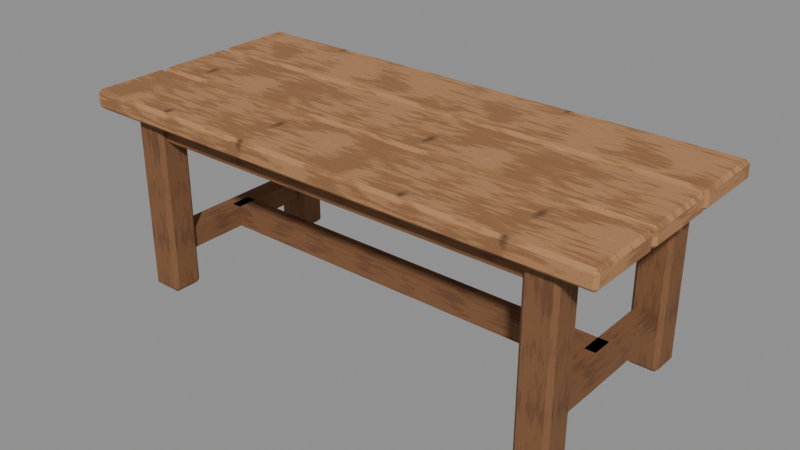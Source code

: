 # Source: guild_table.blend  (saved by Blender 5.2.44; exported with 4.5.12 LTS)
import bpy
from mathutils import Matrix  # noqa: F401  (used for matrix-valued properties, if any)

bpy.ops.wm.read_factory_settings(use_empty=True)
scene = bpy.context.scene
scene.name = 'ENV_guild_table'

# ---- collections
col_guild_table = bpy.data.collections.new('guild_table'); scene.collection.children.link(col_guild_table)

# ---- images (referenced by path relative to the original .blend; pixels are not part of the script)
import os
ASSET_DIR = os.environ.get("B2B_ASSET_DIR", "")  # directory of the original .blend (textures are referenced by path, not embedded)
HERE = os.path.dirname(os.path.abspath(__file__))  # packed textures are extracted next to this script under _unpacked/

def load_image(name, relpath, width, height, colorspace="sRGB"):
    """Load a texture the original file referenced (path relative to the .blend, or extracted next to this script)."""
    p = next((c for c in (os.path.join(HERE, relpath), os.path.join(ASSET_DIR, relpath)) if relpath and os.path.exists(c)), "")
    if p:
        img = bpy.data.images.load(p, check_existing=True)
        img.name = name
    else:  # same state as the original file: an image datablock whose file is absent (Cycles renders it pink)
        img = bpy.data.images.new(name, width, height)
        img.source = "FILE"
        img.filepath = "//" + (relpath or name)
    img.colorspace_settings.name = colorspace
    return img
img_wood_light_png = load_image('wood_light.png', '_unpacked/wood_light.40846d80.png', 512, 512, 'sRGB')
img_wood_mid_png = load_image('wood_mid.png', '_unpacked/wood_mid.d48bc5f0.png', 512, 512, 'sRGB')

# ---- materials (node trees are filled in below, after node groups)
mat_env_wood_light = bpy.data.materials.new('env_wood_light')
mat_env_wood_light.use_backface_culling = True
mat_env_wood_mid = bpy.data.materials.new('env_wood_mid')
mat_env_wood_mid.use_backface_culling = True

# ---- material node trees
mat_env_wood_light.use_nodes = True; mat_env_wood_light.node_tree.nodes.clear()
_N = mat_env_wood_light.node_tree.nodes; _L = mat_env_wood_light.node_tree.links
n0 = _N.new('ShaderNodeBsdfPrincipled'); n0.name = 'Principled BSDF'; n0.location = (-200, 100)
n0.inputs[2].default_value = 0.85
n0.inputs[10].default_value = 0.005
n0.inputs[13].default_value = 0.25
n1 = _N.new('ShaderNodeOutputMaterial'); n1.name = 'Material Output'; n1.location = (200, 100)
n2 = _N.new('ShaderNodeTexImage'); n2.name = 'Image Texture'; n2.location = (-400, 200)
n2.image = img_wood_light_png
_L.new(n0.outputs[0], n1.inputs[0])
_L.new(n2.outputs[0], n0.inputs[0])
n1.is_active_output = True
mat_env_wood_mid.use_nodes = True; mat_env_wood_mid.node_tree.nodes.clear()
_N = mat_env_wood_mid.node_tree.nodes; _L = mat_env_wood_mid.node_tree.links
n0 = _N.new('ShaderNodeBsdfPrincipled'); n0.name = 'Principled BSDF'; n0.location = (-200, 100)
n0.inputs[2].default_value = 0.85
n0.inputs[10].default_value = 0.005
n0.inputs[13].default_value = 0.25
n1 = _N.new('ShaderNodeOutputMaterial'); n1.name = 'Material Output'; n1.location = (200, 100)
n2 = _N.new('ShaderNodeTexImage'); n2.name = 'Image Texture'; n2.location = (-400, 200)
n2.image = img_wood_mid_png
_L.new(n0.outputs[0], n1.inputs[0])
_L.new(n2.outputs[0], n0.inputs[0])
n1.is_active_output = True

# ---- meshes
me_guild_table_tabletop = bpy.data.meshes.new('guild_table_tabletop')
me_guild_table_tabletop.from_pydata([(-0.988, -0.432, 0.68), (-0.988, -0.444, 0.692), (-1.0, -0.432, 0.692), (-0.988, -0.444, 0.738), (-0.988, -0.432, 0.75), (-1.0, -0.432, 0.738), (-0.988, -0.168, 0.68), (-1.0, -0.168, 0.692), (-0.988, -0.156, 0.692), (-0.988, -0.168, 0.75), (-0.988, -0.156, 0.738), (-1.0, -0.168, 0.738), (0.988, -0.432, 0.68), (1.0, -0.432, 0.692), (0.988, -0.444, 0.692), (0.988, -0.432, 0.75), (0.988, -0.444, 0.738), (1.0, -0.432, 0.738), (0.988, -0.168, 0.68), (0.988, -0.156, 0.692), (1.0, -0.168, 0.692), (0.988, -0.168, 0.75), (1.0, -0.168, 0.738), (0.988, -0.156, 0.738), (-0.988, -0.132, 0.68), (-0.988, -0.144, 0.692), (-1.0, -0.132, 0.692), (-0.988, -0.144, 0.738), (-0.988, -0.132, 0.75), (-1.0, -0.132, 0.738), (-0.988, 0.132, 0.68), (-1.0, 0.132, 0.692), (-0.988, 0.144, 0.692), (-0.988, 0.132, 0.75), (-0.988, 0.144, 0.738), (-1.0, 0.132, 0.738), (0.988, -0.132, 0.68), (1.0, -0.132, 0.692), (0.988, -0.144, 0.692), (0.988, -0.132, 0.75), (0.988, -0.144, 0.738), (1.0, -0.132, 0.738), (0.988, 0.132, 0.68), (0.988, 0.144, 0.692), (1.0, 0.132, 0.692), (0.988, 0.132, 0.75), (1.0, 0.132, 0.738), (0.988, 0.144, 0.738), (-0.988, 0.168, 0.68), (-0.988, 0.156, 0.692), (-1.0, 0.168, 0.692), (-0.988, 0.156, 0.738), (-0.988, 0.168, 0.75), (-1.0, 0.168, 0.738), (-0.988, 0.432, 0.68), (-1.0, 0.432, 0.692), (-0.988, 0.444, 0.692), (-0.988, 0.432, 0.75), (-0.988, 0.444, 0.738), (-1.0, 0.432, 0.738), (0.988, 0.168, 0.68), (1.0, 0.168, 0.692), (0.988, 0.156, 0.692), (0.988, 0.168, 0.75), (0.988, 0.156, 0.738), (1.0, 0.168, 0.738), (0.988, 0.432, 0.68), (0.988, 0.444, 0.692), (1.0, 0.432, 0.692), (0.988, 0.432, 0.75), (1.0, 0.432, 0.738), (0.988, 0.444, 0.738), (-0.85, -0.365, 0.6), (-0.85, -0.365, 0.68), (-0.85, -0.295, 0.6), (-0.85, -0.295, 0.68), (0.85, -0.365, 0.6), (0.85, -0.365, 0.68), (0.85, -0.295, 0.6), (0.85, -0.295, 0.68), (-0.85, 0.295, 0.6), (-0.85, 0.295, 0.68), (-0.85, 0.365, 0.6), (-0.85, 0.365, 0.68), (0.85, 0.295, 0.6), (0.85, 0.295, 0.68), (0.85, 0.365, 0.6), (0.85, 0.365, 0.68)], [], [(0, 1, 2), (3, 4, 5), (6, 7, 8), (9, 10, 11), (12, 13, 14), (15, 16, 17), (18, 19, 20), (21, 22, 23), (6, 0, 2, 7), (1, 3, 5, 2), (4, 9, 11, 5), (10, 8, 7, 11), (18, 6, 8, 19), (9, 21, 23, 10), (22, 20, 19, 23), (12, 18, 20, 13), (21, 15, 17, 22), (16, 14, 13, 17), (0, 12, 14, 1), (15, 4, 3, 16), (6, 18, 12, 0), (2, 5, 11, 7), (14, 16, 3, 1), (21, 9, 4, 15), (8, 10, 23, 19), (20, 22, 17, 13), (24, 25, 26), (27, 28, 29), (30, 31, 32), (33, 34, 35), (36, 37, 38), (39, 40, 41), (42, 43, 44), (45, 46, 47), (30, 24, 26, 31), (25, 27, 29, 26), (28, 33, 35, 29), (34, 32, 31, 35), (42, 30, 32, 43), (33, 45, 47, 34), (46, 44, 43, 47), (36, 42, 44, 37), (45, 39, 41, 46), (40, 38, 37, 41), (24, 36, 38, 25), (39, 28, 27, 40), (30, 42, 36, 24), (26, 29, 35, 31), (38, 40, 27, 25), (45, 33, 28, 39), (32, 34, 47, 43), (44, 46, 41, 37), (48, 49, 50), (51, 52, 53), (54, 55, 56), (57, 58, 59), (60, 61, 62), (63, 64, 65), (66, 67, 68), (69, 70, 71), (54, 48, 50, 55), (49, 51, 53, 50), (52, 57, 59, 53), (58, 56, 55, 59), (66, 54, 56, 67), (57, 69, 71, 58), (70, 68, 67, 71), (60, 66, 68, 61), (69, 63, 65, 70), (64, 62, 61, 65), (48, 60, 62, 49), (63, 52, 51, 64), (54, 66, 60, 48), (50, 53, 59, 55), (62, 64, 51, 49), (69, 57, 52, 63), (56, 58, 71, 67), (68, 70, 65, 61), (72, 73, 75, 74), (74, 75, 79, 78), (78, 79, 77, 76), (76, 77, 73, 72), (74, 78, 76, 72), (79, 75, 73, 77), (80, 81, 83, 82), (82, 83, 87, 86), (86, 87, 85, 84), (84, 85, 81, 80), (82, 86, 84, 80), (87, 83, 81, 85)])
me_guild_table_tabletop.polygons.foreach_set('material_index', [0, 0, 0, 0, 0, 0, 0, 0, 0, 0, 0, 0, 0, 0, 0, 0, 0, 0, 0, 0, 0, 0, 0, 0, 0, 0, 0, 0, 0, 0, 0, 0, 0, 0, 0, 0, 0, 0, 0, 0, 0, 0, 0, 0, 0, 0, 0, 0, 0, 0, 0, 0, 0, 0, 0, 0, 0, 0, 0, 0, 0, 0, 0, 0, 0, 0, 0, 0, 0, 0, 0, 0, 0, 0, 0, 0, 0, 0, 1, 1, 1, 1, 1, 1, 1, 1, 1, 1, 1, 1])
_uv = me_guild_table_tabletop.uv_layers.new(name='Float2')
_uv.uv.foreach_set('vector', [-0.76, 0.308, -0.76, 0.32, -0.772, 0.32, -0.76, 0.366, -0.76, 0.378, -0.772, 0.366, -0.76, 0.308, -0.772, 0.32, -0.76, 0.32, -0.76, 0.378, -0.76, 0.366, -0.772, 0.366, 1.216, 0.308, 1.228, 0.32, 1.216, 0.32, 1.216, 0.378, 1.216, 0.366, 1.228, 0.366, 1.216, 0.308, 1.216, 0.32, 1.228, 0.32, 1.216, 0.378, 1.228, 0.366, 1.216, 0.366, -0.76, 0.475, -0.76, 0.211, -0.772, 0.211, -0.772, 0.475, -0.76, 0.32, -0.76, 0.366, -0.772, 0.366, -0.772, 0.32, -0.76, 0.211, -0.76, 0.475, -0.772, 0.475, -0.772, 0.211, -0.76, 0.366, -0.76, 0.32, -0.772, 0.32, -0.772, 0.366, 1.216, 0.308, -0.76, 0.308, -0.76, 0.32, 1.216, 0.32, -0.76, 0.378, 1.216, 0.378, 1.216, 0.366, -0.76, 0.366, 1.228, 0.366, 1.228, 0.32, 1.216, 0.32, 1.216, 0.366, 1.216, 0.211, 1.216, 0.475, 1.228, 0.475, 1.228, 0.211, 1.216, 0.475, 1.216, 0.211, 1.228, 0.211, 1.228, 0.475, 1.216, 0.366, 1.216, 0.32, 1.228, 0.32, 1.228, 0.366, -0.76, 0.308, 1.216, 0.308, 1.216, 0.32, -0.76, 0.32, 1.216, 0.378, -0.76, 0.378, -0.76, 0.366, 1.216, 0.366, -0.76, 0.475, 1.216, 0.475, 1.216, 0.211, -0.76, 0.211, 0.09601, 0.32, 0.09601, 0.366, 0.36, 0.366, 0.36, 0.32, 1.216, 0.32, 1.216, 0.366, -0.76, 0.366, -0.76, 0.32, 1.216, 0.475, -0.76, 0.475, -0.76, 0.211, 1.216, 0.211, -0.76, 0.32, -0.76, 0.366, 1.216, 0.366, 1.216, 0.32, 0.36, 0.32, 0.36, 0.366, 0.09601, 0.366, 0.09601, 0.32, -0.2073, 0.393, -0.2073, 0.405, -0.2193, 0.405, -0.2073, 0.451, -0.2073, 0.463, -0.2193, 0.451, -0.2073, 0.393, -0.2193, 0.405, -0.2073, 0.405, -0.2073, 0.463, -0.2073, 0.451, -0.2193, 0.451, 1.769, 0.393, 1.781, 0.405, 1.769, 0.405, 1.769, 0.463, 1.769, 0.451, 1.781, 0.451, 1.769, 0.393, 1.769, 0.405, 1.781, 0.405, 1.769, 0.463, 1.781, 0.451, 1.769, 0.451, -0.2073, 0.56, -0.2073, 0.296, -0.2193, 0.296, -0.2193, 0.56, -0.2073, 0.405, -0.2073, 0.451, -0.2193, 0.451, -0.2193, 0.405, -0.2073, 0.296, -0.2073, 0.56, -0.2193, 0.56, -0.2193, 0.296, -0.2073, 0.451, -0.2073, 0.405, -0.2193, 0.405, -0.2193, 0.451, 1.769, 0.393, -0.2073, 0.393, -0.2073, 0.405, 1.769, 0.405, -0.2073, 0.463, 1.769, 0.463, 1.769, 0.451, -0.2073, 0.451, 1.781, 0.451, 1.781, 0.405, 1.769, 0.405, 1.769, 0.451, 1.769, 0.296, 1.769, 0.56, 1.781, 0.56, 1.781, 0.296, 1.769, 0.56, 1.769, 0.296, 1.781, 0.296, 1.781, 0.56, 1.769, 0.451, 1.769, 0.405, 1.781, 0.405, 1.781, 0.451, -0.2073, 0.393, 1.769, 0.393, 1.769, 0.405, -0.2073, 0.405, 1.769, 0.463, -0.2073, 0.463, -0.2073, 0.451, 1.769, 0.451, -0.2073, 0.56, 1.769, 0.56, 1.769, 0.296, -0.2073, 0.296, 0.6487, 0.405, 0.6487, 0.451, 0.9127, 0.451, 0.9127, 0.405, 1.769, 0.405, 1.769, 0.451, -0.2073, 0.451, -0.2073, 0.405, 1.769, 0.56, -0.2073, 0.56, -0.2073, 0.296, 1.769, 0.296, -0.2073, 0.405, -0.2073, 0.451, 1.769, 0.451, 1.769, 0.405, 0.9127, 0.405, 0.9127, 0.451, 0.6487, 0.451, 0.6487, 0.405, -0.6722, 0.9288, -0.6722, 0.9408, -0.6842, 0.9408, -0.6722, 0.9868, -0.6722, 0.9988, -0.6842, 0.9868, -0.6722, 0.9288, -0.6842, 0.9408, -0.6722, 0.9408, -0.6722, 0.9988, -0.6722, 0.9868, -0.6842, 0.9868, 1.304, 0.9288, 1.316, 0.9408, 1.304, 0.9408, 1.304, 0.9988, 1.304, 0.9868, 1.316, 0.9868, 1.304, 0.9288, 1.304, 0.9408, 1.316, 0.9408, 1.304, 0.9988, 1.316, 0.9868, 1.304, 0.9868, -0.6722, 1.096, -0.6722, 0.8318, -0.6842, 0.8318, -0.6842, 1.096, -0.6722, 0.9408, -0.6722, 0.9868, -0.6842, 0.9868, -0.6842, 0.9408, -0.6722, 0.8318, -0.6722, 1.096, -0.6842, 1.096, -0.6842, 0.8318, -0.6722, 0.9868, -0.6722, 0.9408, -0.6842, 0.9408, -0.6842, 0.9868, 1.304, 0.9288, -0.6722, 0.9288, -0.6722, 0.9408, 1.304, 0.9408, -0.6722, 0.9988, 1.304, 0.9988, 1.304, 0.9868, -0.6722, 0.9868, 1.316, 0.9868, 1.316, 0.9408, 1.304, 0.9408, 1.304, 0.9868, 1.304, 0.8318, 1.304, 1.096, 1.316, 1.096, 1.316, 0.8318, 1.304, 1.096, 1.304, 0.8318, 1.316, 0.8318, 1.316, 1.096, 1.304, 0.9868, 1.304, 0.9408, 1.316, 0.9408, 1.316, 0.9868, -0.6722, 0.9288, 1.304, 0.9288, 1.304, 0.9408, -0.6722, 0.9408, 1.304, 0.9988, -0.6722, 0.9988, -0.6722, 0.9868, 1.304, 0.9868, -0.6722, 1.096, 1.304, 1.096, 1.304, 0.8318, -0.6722, 0.8318, 0.1838, 0.9408, 0.1838, 0.9868, 0.4478, 0.9868, 0.4478, 0.9408, 1.304, 0.9408, 1.304, 0.9868, -0.6722, 0.9868, -0.6722, 0.9408, 1.304, 1.096, -0.6722, 1.096, -0.6722, 0.8318, 1.304, 0.8318, -0.6722, 0.9408, -0.6722, 0.9868, 1.304, 0.9868, 1.304, 0.9408, 0.4478, 0.9408, 0.4478, 0.9868, 0.1838, 0.9868, 0.1838, 0.9408, -0.035, -0.04, -0.035, 0.04, 0.035, 0.04, 0.035, -0.04, -0.85, -0.04, -0.85, 0.04, 0.85, 0.04, 0.85, -0.04, 0.035, -0.04, 0.035, 0.04, -0.035, 0.04, -0.035, -0.04, 0.85, -0.04, 0.85, 0.04, -0.85, 0.04, -0.85, -0.04, -0.85, 0.035, 0.85, 0.035, 0.85, -0.035, -0.85, -0.035, 0.85, 0.035, -0.85, 0.035, -0.85, -0.035, 0.85, -0.035, -0.035, -0.04, -0.035, 0.04, 0.035, 0.04, 0.035, -0.04, -0.85, -0.04, -0.85, 0.04, 0.85, 0.04, 0.85, -0.04, 0.035, -0.04, 0.035, 0.04, -0.035, 0.04, -0.035, -0.04, 0.85, -0.04, 0.85, 0.04, -0.85, 0.04, -0.85, -0.04, -0.85, 0.035, 0.85, 0.035, 0.85, -0.035, -0.85, -0.035, 0.85, 0.035, -0.85, 0.035, -0.85, -0.035, 0.85, -0.035])
me_guild_table_tabletop.materials.append(mat_env_wood_light)
me_guild_table_tabletop.materials.append(mat_env_wood_mid)
me_guild_table_tabletop.update()
me_guild_table_legs_crossbeams = bpy.data.meshes.new('guild_table_legs_crossbeams')
me_guild_table_legs_crossbeams.from_pydata([(-0.845, -0.375, 0.0), (-0.845, -0.39, 0.015), (-0.86, -0.375, 0.015), (-0.845, -0.39, 0.665), (-0.845, -0.375, 0.68), (-0.86, -0.375, 0.665), (-0.845, -0.285, 0.0), (-0.86, -0.285, 0.015), (-0.845, -0.27, 0.015), (-0.845, -0.285, 0.68), (-0.845, -0.27, 0.665), (-0.86, -0.285, 0.665), (-0.755, -0.375, 0.0), (-0.74, -0.375, 0.015), (-0.755, -0.39, 0.015), (-0.755, -0.375, 0.68), (-0.755, -0.39, 0.665), (-0.74, -0.375, 0.665), (-0.755, -0.285, 0.0), (-0.755, -0.27, 0.015), (-0.74, -0.285, 0.015), (-0.755, -0.285, 0.68), (-0.74, -0.285, 0.665), (-0.755, -0.27, 0.665), (-0.845, 0.285, 0.0), (-0.845, 0.27, 0.015), (-0.86, 0.285, 0.015), (-0.845, 0.27, 0.665), (-0.845, 0.285, 0.68), (-0.86, 0.285, 0.665), (-0.845, 0.375, 0.0), (-0.86, 0.375, 0.015), (-0.845, 0.39, 0.015), (-0.845, 0.375, 0.68), (-0.845, 0.39, 0.665), (-0.86, 0.375, 0.665), (-0.755, 0.285, 0.0), (-0.74, 0.285, 0.015), (-0.755, 0.27, 0.015), (-0.755, 0.285, 0.68), (-0.755, 0.27, 0.665), (-0.74, 0.285, 0.665), (-0.755, 0.375, 0.0), (-0.755, 0.39, 0.015), (-0.74, 0.375, 0.015), (-0.755, 0.375, 0.68), (-0.74, 0.375, 0.665), (-0.755, 0.39, 0.665), (-0.84, -0.33, 0.14), (-0.84, -0.33, 0.22), (-0.84, 0.33, 0.14), (-0.84, 0.33, 0.22), (-0.76, -0.33, 0.14), (-0.76, -0.33, 0.22), (-0.76, 0.33, 0.14), (-0.76, 0.33, 0.22), (0.755, -0.375, 0.0), (0.755, -0.39, 0.015), (0.74, -0.375, 0.015), (0.755, -0.39, 0.665), (0.755, -0.375, 0.68), (0.74, -0.375, 0.665), (0.755, -0.285, 0.0), (0.74, -0.285, 0.015), (0.755, -0.27, 0.015), (0.755, -0.285, 0.68), (0.755, -0.27, 0.665), (0.74, -0.285, 0.665), (0.845, -0.375, 0.0), (0.86, -0.375, 0.015), (0.845, -0.39, 0.015), (0.845, -0.375, 0.68), (0.845, -0.39, 0.665), (0.86, -0.375, 0.665), (0.845, -0.285, 0.0), (0.845, -0.27, 0.015), (0.86, -0.285, 0.015), (0.845, -0.285, 0.68), (0.86, -0.285, 0.665), (0.845, -0.27, 0.665), (0.755, 0.285, 0.0), (0.755, 0.27, 0.015), (0.74, 0.285, 0.015), (0.755, 0.27, 0.665), (0.755, 0.285, 0.68), (0.74, 0.285, 0.665), (0.755, 0.375, 0.0), (0.74, 0.375, 0.015), (0.755, 0.39, 0.015), (0.755, 0.375, 0.68), (0.755, 0.39, 0.665), (0.74, 0.375, 0.665), (0.845, 0.285, 0.0), (0.86, 0.285, 0.015), (0.845, 0.27, 0.015), (0.845, 0.285, 0.68), (0.845, 0.27, 0.665), (0.86, 0.285, 0.665), (0.845, 0.375, 0.0), (0.845, 0.39, 0.015), (0.86, 0.375, 0.015), (0.845, 0.375, 0.68), (0.86, 0.375, 0.665), (0.845, 0.39, 0.665), (0.76, -0.33, 0.14), (0.76, -0.33, 0.22), (0.76, 0.33, 0.14), (0.76, 0.33, 0.22), (0.84, -0.33, 0.14), (0.84, -0.33, 0.22), (0.84, 0.33, 0.14), (0.84, 0.33, 0.22), (-0.8, -0.04, 0.14), (-0.8, -0.04, 0.22), (-0.8, 0.04, 0.14), (-0.8, 0.04, 0.22), (0.8, -0.04, 0.14), (0.8, -0.04, 0.22), (0.8, 0.04, 0.14), (0.8, 0.04, 0.22)], [], [(0, 1, 2), (3, 4, 5), (6, 7, 8), (9, 10, 11), (12, 13, 14), (15, 16, 17), (18, 19, 20), (21, 22, 23), (6, 0, 2, 7), (1, 3, 5, 2), (4, 9, 11, 5), (10, 8, 7, 11), (18, 6, 8, 19), (9, 21, 23, 10), (22, 20, 19, 23), (12, 18, 20, 13), (21, 15, 17, 22), (16, 14, 13, 17), (0, 12, 14, 1), (15, 4, 3, 16), (6, 18, 12, 0), (2, 5, 11, 7), (14, 16, 3, 1), (21, 9, 4, 15), (8, 10, 23, 19), (20, 22, 17, 13), (24, 25, 26), (27, 28, 29), (30, 31, 32), (33, 34, 35), (36, 37, 38), (39, 40, 41), (42, 43, 44), (45, 46, 47), (30, 24, 26, 31), (25, 27, 29, 26), (28, 33, 35, 29), (34, 32, 31, 35), (42, 30, 32, 43), (33, 45, 47, 34), (46, 44, 43, 47), (36, 42, 44, 37), (45, 39, 41, 46), (40, 38, 37, 41), (24, 36, 38, 25), (39, 28, 27, 40), (30, 42, 36, 24), (26, 29, 35, 31), (38, 40, 27, 25), (45, 33, 28, 39), (32, 34, 47, 43), (44, 46, 41, 37), (48, 49, 51, 50), (50, 51, 55, 54), (54, 55, 53, 52), (52, 53, 49, 48), (50, 54, 52, 48), (55, 51, 49, 53), (56, 57, 58), (59, 60, 61), (62, 63, 64), (65, 66, 67), (68, 69, 70), (71, 72, 73), (74, 75, 76), (77, 78, 79), (62, 56, 58, 63), (57, 59, 61, 58), (60, 65, 67, 61), (66, 64, 63, 67), (74, 62, 64, 75), (65, 77, 79, 66), (78, 76, 75, 79), (68, 74, 76, 69), (77, 71, 73, 78), (72, 70, 69, 73), (56, 68, 70, 57), (71, 60, 59, 72), (62, 74, 68, 56), (58, 61, 67, 63), (70, 72, 59, 57), (77, 65, 60, 71), (64, 66, 79, 75), (76, 78, 73, 69), (80, 81, 82), (83, 84, 85), (86, 87, 88), (89, 90, 91), (92, 93, 94), (95, 96, 97), (98, 99, 100), (101, 102, 103), (86, 80, 82, 87), (81, 83, 85, 82), (84, 89, 91, 85), (90, 88, 87, 91), (98, 86, 88, 99), (89, 101, 103, 90), (102, 100, 99, 103), (92, 98, 100, 93), (101, 95, 97, 102), (96, 94, 93, 97), (80, 92, 94, 81), (95, 84, 83, 96), (86, 98, 92, 80), (82, 85, 91, 87), (94, 96, 83, 81), (101, 89, 84, 95), (88, 90, 103, 99), (100, 102, 97, 93), (104, 105, 107, 106), (106, 107, 111, 110), (110, 111, 109, 108), (108, 109, 105, 104), (106, 110, 108, 104), (111, 107, 105, 109), (112, 113, 115, 114), (114, 115, 119, 118), (118, 119, 117, 116), (116, 117, 113, 112), (114, 118, 116, 112), (119, 115, 113, 117)])
_uv = me_guild_table_legs_crossbeams.uv_layers.new(name='Float2')
_uv.uv.foreach_set('vector', [-0.045, -0.045, -0.045, -0.06, -0.06, -0.045, -0.045, -0.06, -0.045, -0.045, -0.06, -0.045, -0.045, 0.045, -0.06, 0.045, -0.045, 0.06, -0.045, 0.045, -0.045, 0.06, -0.06, 0.045, 0.045, -0.045, 0.06, -0.045, 0.045, -0.06, 0.045, -0.045, 0.045, -0.06, 0.06, -0.045, 0.045, 0.045, 0.045, 0.06, 0.06, 0.045, 0.045, 0.045, 0.06, 0.045, 0.045, 0.06, -0.045, 0.045, -0.045, -0.045, -0.06, -0.045, -0.06, 0.045, -0.325, -0.06, 0.325, -0.06, 0.325, -0.045, -0.325, -0.045, -0.045, -0.045, -0.045, 0.045, -0.06, 0.045, -0.06, -0.045, 0.325, 0.06, -0.325, 0.06, -0.325, 0.045, 0.325, 0.045, 0.045, 0.045, -0.045, 0.045, -0.045, 0.06, 0.045, 0.06, -0.045, 0.045, 0.045, 0.045, 0.045, 0.06, -0.045, 0.06, 0.325, 0.045, -0.325, 0.045, -0.325, 0.06, 0.325, 0.06, 0.045, -0.045, 0.045, 0.045, 0.06, 0.045, 0.06, -0.045, 0.045, 0.045, 0.045, -0.045, 0.06, -0.045, 0.06, 0.045, 0.325, -0.06, -0.325, -0.06, -0.325, -0.045, 0.325, -0.045, -0.045, -0.045, 0.045, -0.045, 0.045, -0.06, -0.045, -0.06, 0.045, -0.045, -0.045, -0.045, -0.045, -0.06, 0.045, -0.06, -0.045, 0.045, 0.045, 0.045, 0.045, -0.045, -0.045, -0.045, -0.325, -0.045, 0.325, -0.045, 0.325, 0.045, -0.325, 0.045, -0.325, 0.045, 0.325, 0.045, 0.325, -0.045, -0.325, -0.045, 0.045, 0.045, -0.045, 0.045, -0.045, -0.045, 0.045, -0.045, -0.325, -0.045, 0.325, -0.045, 0.325, 0.045, -0.325, 0.045, -0.325, 0.045, 0.325, 0.045, 0.325, -0.045, -0.325, -0.045, -0.045, -0.045, -0.045, -0.06, -0.06, -0.045, -0.045, -0.06, -0.045, -0.045, -0.06, -0.045, -0.045, 0.045, -0.06, 0.045, -0.045, 0.06, -0.045, 0.045, -0.045, 0.06, -0.06, 0.045, 0.045, -0.045, 0.06, -0.045, 0.045, -0.06, 0.045, -0.045, 0.045, -0.06, 0.06, -0.045, 0.045, 0.045, 0.045, 0.06, 0.06, 0.045, 0.045, 0.045, 0.06, 0.045, 0.045, 0.06, -0.045, 0.045, -0.045, -0.045, -0.06, -0.045, -0.06, 0.045, -0.325, -0.06, 0.325, -0.06, 0.325, -0.045, -0.325, -0.045, -0.045, -0.045, -0.045, 0.045, -0.06, 0.045, -0.06, -0.045, 0.325, 0.06, -0.325, 0.06, -0.325, 0.045, 0.325, 0.045, 0.045, 0.045, -0.045, 0.045, -0.045, 0.06, 0.045, 0.06, -0.045, 0.045, 0.045, 0.045, 0.045, 0.06, -0.045, 0.06, 0.325, 0.045, -0.325, 0.045, -0.325, 0.06, 0.325, 0.06, 0.045, -0.045, 0.045, 0.045, 0.06, 0.045, 0.06, -0.045, 0.045, 0.045, 0.045, -0.045, 0.06, -0.045, 0.06, 0.045, 0.325, -0.06, -0.325, -0.06, -0.325, -0.045, 0.325, -0.045, -0.045, -0.045, 0.045, -0.045, 0.045, -0.06, -0.045, -0.06, 0.045, -0.045, -0.045, -0.045, -0.045, -0.06, 0.045, -0.06, -0.045, 0.045, 0.045, 0.045, 0.045, -0.045, -0.045, -0.045, -0.325, -0.045, 0.325, -0.045, 0.325, 0.045, -0.325, 0.045, -0.325, 0.045, 0.325, 0.045, 0.325, -0.045, -0.325, -0.045, 0.045, 0.045, -0.045, 0.045, -0.045, -0.045, 0.045, -0.045, -0.325, -0.045, 0.325, -0.045, 0.325, 0.045, -0.325, 0.045, -0.325, 0.045, 0.325, 0.045, 0.325, -0.045, -0.325, -0.045, -0.33, -0.04, -0.33, 0.04, 0.33, 0.04, 0.33, -0.04, -0.04, -0.04, -0.04, 0.04, 0.04, 0.04, 0.04, -0.04, 0.33, -0.04, 0.33, 0.04, -0.33, 0.04, -0.33, -0.04, 0.04, -0.04, 0.04, 0.04, -0.04, 0.04, -0.04, -0.04, 0.33, -0.04, 0.33, 0.04, -0.33, 0.04, -0.33, -0.04, 0.33, 0.04, 0.33, -0.04, -0.33, -0.04, -0.33, 0.04, -0.045, -0.045, -0.045, -0.06, -0.06, -0.045, -0.045, -0.06, -0.045, -0.045, -0.06, -0.045, -0.045, 0.045, -0.06, 0.045, -0.045, 0.06, -0.045, 0.045, -0.045, 0.06, -0.06, 0.045, 0.045, -0.045, 0.06, -0.045, 0.045, -0.06, 0.045, -0.045, 0.045, -0.06, 0.06, -0.045, 0.045, 0.045, 0.045, 0.06, 0.06, 0.045, 0.045, 0.045, 0.06, 0.045, 0.045, 0.06, -0.045, 0.045, -0.045, -0.045, -0.06, -0.045, -0.06, 0.045, -0.325, -0.06, 0.325, -0.06, 0.325, -0.045, -0.325, -0.045, -0.045, -0.045, -0.045, 0.045, -0.06, 0.045, -0.06, -0.045, 0.325, 0.06, -0.325, 0.06, -0.325, 0.045, 0.325, 0.045, 0.045, 0.045, -0.045, 0.045, -0.045, 0.06, 0.045, 0.06, -0.045, 0.045, 0.045, 0.045, 0.045, 0.06, -0.045, 0.06, 0.325, 0.045, -0.325, 0.045, -0.325, 0.06, 0.325, 0.06, 0.045, -0.045, 0.045, 0.045, 0.06, 0.045, 0.06, -0.045, 0.045, 0.045, 0.045, -0.045, 0.06, -0.045, 0.06, 0.045, 0.325, -0.06, -0.325, -0.06, -0.325, -0.045, 0.325, -0.045, -0.045, -0.045, 0.045, -0.045, 0.045, -0.06, -0.045, -0.06, 0.045, -0.045, -0.045, -0.045, -0.045, -0.06, 0.045, -0.06, -0.045, 0.045, 0.045, 0.045, 0.045, -0.045, -0.045, -0.045, -0.325, -0.045, 0.325, -0.045, 0.325, 0.045, -0.325, 0.045, -0.325, 0.045, 0.325, 0.045, 0.325, -0.045, -0.325, -0.045, 0.045, 0.045, -0.045, 0.045, -0.045, -0.045, 0.045, -0.045, -0.325, -0.045, 0.325, -0.045, 0.325, 0.045, -0.325, 0.045, -0.325, 0.045, 0.325, 0.045, 0.325, -0.045, -0.325, -0.045, -0.045, -0.045, -0.045, -0.06, -0.06, -0.045, -0.045, -0.06, -0.045, -0.045, -0.06, -0.045, -0.045, 0.045, -0.06, 0.045, -0.045, 0.06, -0.045, 0.045, -0.045, 0.06, -0.06, 0.045, 0.045, -0.045, 0.06, -0.045, 0.045, -0.06, 0.045, -0.045, 0.045, -0.06, 0.06, -0.045, 0.045, 0.045, 0.045, 0.06, 0.06, 0.045, 0.045, 0.045, 0.06, 0.045, 0.045, 0.06, -0.045, 0.045, -0.045, -0.045, -0.06, -0.045, -0.06, 0.045, -0.325, -0.06, 0.325, -0.06, 0.325, -0.045, -0.325, -0.045, -0.045, -0.045, -0.045, 0.045, -0.06, 0.045, -0.06, -0.045, 0.325, 0.06, -0.325, 0.06, -0.325, 0.045, 0.325, 0.045, 0.045, 0.045, -0.045, 0.045, -0.045, 0.06, 0.045, 0.06, -0.045, 0.045, 0.045, 0.045, 0.045, 0.06, -0.045, 0.06, 0.325, 0.045, -0.325, 0.045, -0.325, 0.06, 0.325, 0.06, 0.045, -0.045, 0.045, 0.045, 0.06, 0.045, 0.06, -0.045, 0.045, 0.045, 0.045, -0.045, 0.06, -0.045, 0.06, 0.045, 0.325, -0.06, -0.325, -0.06, -0.325, -0.045, 0.325, -0.045, -0.045, -0.045, 0.045, -0.045, 0.045, -0.06, -0.045, -0.06, 0.045, -0.045, -0.045, -0.045, -0.045, -0.06, 0.045, -0.06, -0.045, 0.045, 0.045, 0.045, 0.045, -0.045, -0.045, -0.045, -0.325, -0.045, 0.325, -0.045, 0.325, 0.045, -0.325, 0.045, -0.325, 0.045, 0.325, 0.045, 0.325, -0.045, -0.325, -0.045, 0.045, 0.045, -0.045, 0.045, -0.045, -0.045, 0.045, -0.045, -0.325, -0.045, 0.325, -0.045, 0.325, 0.045, -0.325, 0.045, -0.325, 0.045, 0.325, 0.045, 0.325, -0.045, -0.325, -0.045, -0.33, -0.04, -0.33, 0.04, 0.33, 0.04, 0.33, -0.04, -0.04, -0.04, -0.04, 0.04, 0.04, 0.04, 0.04, -0.04, 0.33, -0.04, 0.33, 0.04, -0.33, 0.04, -0.33, -0.04, 0.04, -0.04, 0.04, 0.04, -0.04, 0.04, -0.04, -0.04, 0.33, -0.04, 0.33, 0.04, -0.33, 0.04, -0.33, -0.04, 0.33, 0.04, 0.33, -0.04, -0.33, -0.04, -0.33, 0.04, -0.04, -0.04, -0.04, 0.04, 0.04, 0.04, 0.04, -0.04, -0.8, -0.04, -0.8, 0.04, 0.8, 0.04, 0.8, -0.04, 0.04, -0.04, 0.04, 0.04, -0.04, 0.04, -0.04, -0.04, 0.8, -0.04, 0.8, 0.04, -0.8, 0.04, -0.8, -0.04, -0.8, 0.04, 0.8, 0.04, 0.8, -0.04, -0.8, -0.04, 0.8, 0.04, -0.8, 0.04, -0.8, -0.04, 0.8, -0.04])
me_guild_table_legs_crossbeams.materials.append(mat_env_wood_mid)
me_guild_table_legs_crossbeams.update()
me_guild_table_table_col = bpy.data.meshes.new('guild_table_table_col')
me_guild_table_table_col.from_pydata([(-1.0, -0.45, -0.375), (-1.0, -0.45, 0.375), (-1.0, 0.45, -0.375), (-1.0, 0.45, 0.375), (1.0, -0.45, -0.375), (1.0, -0.45, 0.375), (1.0, 0.45, -0.375), (1.0, 0.45, 0.375)], [], [(0, 1, 3, 2), (2, 3, 7, 6), (6, 7, 5, 4), (4, 5, 1, 0), (2, 6, 4, 0), (7, 3, 1, 5)])
_uv = me_guild_table_table_col.uv_layers.new(name='Float2')
_uv.uv.foreach_set('vector', [0.0, 0.0, 0.0, 0.0, 0.0, 0.0, 0.0, 0.0, 0.0, 0.0, 0.0, 0.0, 0.0, 0.0, 0.0, 0.0, 0.0, 0.0, 0.0, 0.0, 0.0, 0.0, 0.0, 0.0, 0.0, 0.0, 0.0, 0.0, 0.0, 0.0, 0.0, 0.0, 0.0, 0.0, 0.0, 0.0, 0.0, 0.0, 0.0, 0.0, 0.0, 0.0, 0.0, 0.0, 0.0, 0.0, 0.0, 0.0])
me_guild_table_table_col.update()

# ---- objects
ob_guild_table = bpy.data.objects.new('guild_table', None)
ob_guild_table_tabletop = bpy.data.objects.new('guild_table_tabletop', me_guild_table_tabletop)
ob_guild_table_legs_crossbeams = bpy.data.objects.new('guild_table_legs_crossbeams', me_guild_table_legs_crossbeams)
ob_guild_table_table_col_convcolonly = bpy.data.objects.new('guild_table_table_col-convcolonly', me_guild_table_table_col)

# ---- transforms, parenting, visibility, modifiers, constraints
ob_guild_table.location = (0.0, 0.0, 0.0)
ob_guild_table.empty_display_type = 'ARROWS'
ob_guild_table.empty_display_size = 0.5
ob_guild_table_tabletop.parent = ob_guild_table
ob_guild_table_tabletop.location = (0.0, 0.0, 0.0)
ob_guild_table_legs_crossbeams.parent = ob_guild_table
ob_guild_table_legs_crossbeams.location = (0.0, 0.0, 0.0)
ob_guild_table_table_col_convcolonly.parent = ob_guild_table
ob_guild_table_table_col_convcolonly.location = (0.0, 0.0, 0.375)
ob_guild_table_table_col_convcolonly.hide_render = True
ob_guild_table_table_col_convcolonly.display_type = 'WIRE'

# ---- collection membership
col_guild_table.objects.link(ob_guild_table)
col_guild_table.objects.link(ob_guild_table_tabletop)
col_guild_table.objects.link(ob_guild_table_legs_crossbeams)
col_guild_table.objects.link(ob_guild_table_table_col_convcolonly)

# ---- scene / render settings (as saved in the file)
scene.frame_start = 1; scene.frame_end = 250; scene.frame_set(1)
scene.render.engine = 'BLENDER_EEVEE_NEXT'
scene.render.image_settings.exr_codec = 'NONE'
scene.render.use_bake_clear = False
scene.render.bake_margin = 0
scene.render.bake_bias = 0.0
scene.render.bake_samples = 0
scene.render.simplify_subdivision_render = 0
scene.render.simplify_child_particles_render = 0.0
scene.render.compositor_device = 'GPU'
scene.eevee.use_volume_custom_range = False
scene.eevee.gtao_distance = 0.0
scene.eevee.use_fast_gi = False
scene.eevee.fast_gi_thickness_near = 0.1
scene.eevee.fast_gi_thickness_far = 0.0
scene.eevee.ray_tracing_options.screen_trace_thickness = 0.1
bpy.context.view_layer.update()

# ---- added for rendering (the .blend has no active camera and no usable light): camera, sun + grey world if the file has none
cam_auto = bpy.data.cameras.new('AutoCamera')
cam_auto.lens = 50.0
cam_auto.sensor_width = 36.0
cam_auto.clip_end = 1000.0
ob_auto_camera = bpy.data.objects.new('AutoCamera', cam_auto)
scene.collection.objects.link(ob_auto_camera)
ob_auto_camera.location = (2.14026, -2.56831, 2.08721)
ob_auto_camera.rotation_euler = (1.09748, -7.21219e-08, 0.694738)
scene.camera = ob_auto_camera
light_auto_sun = bpy.data.lights.new('AutoSun', 'SUN')
light_auto_sun.energy = 3.0
light_auto_sun.angle = 0.0523599
ob_auto_sun = bpy.data.objects.new('AutoSun', light_auto_sun)
scene.collection.objects.link(ob_auto_sun)
ob_auto_sun.rotation_euler = (0.872665, 0.174533, 0.523599)
if scene.world is None:
    world_auto = bpy.data.worlds.new('AutoWorld')
    world_auto.color = (0.3, 0.3, 0.3)
    scene.world = world_auto
bpy.context.view_layer.update()
